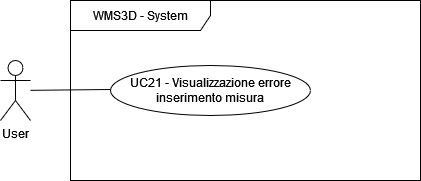

The diagram above was exported from draw.io. Its source (the exported page's mxGraphModel, read from the mxfile embedded in the PNG):
<mxGraphModel dx="1050" dy="530" grid="1" gridSize="10" guides="1" tooltips="1" connect="1" arrows="1" fold="1" page="1" pageScale="1" pageWidth="827" pageHeight="1169" math="0" shadow="0">
  <root>
    <mxCell id="0" />
    <mxCell id="1" parent="0" />
    <mxCell id="4BwgjcC-t7AZ2WxtZAjq-1" value="WMS3D - System" style="shape=umlFrame;whiteSpace=wrap;html=1;pointerEvents=0;width=140;height=30;" parent="1" vertex="1">
      <mxGeometry x="120" y="55" width="350" height="180" as="geometry" />
    </mxCell>
    <mxCell id="4BwgjcC-t7AZ2WxtZAjq-15" style="rounded=0;orthogonalLoop=1;jettySize=auto;html=1;entryX=0;entryY=0.5;entryDx=0;entryDy=0;endArrow=none;endFill=0;" parent="1" source="4BwgjcC-t7AZ2WxtZAjq-4" edge="1">
      <mxGeometry relative="1" as="geometry">
        <mxPoint x="160" y="144" as="targetPoint" />
      </mxGeometry>
    </mxCell>
    <mxCell id="4BwgjcC-t7AZ2WxtZAjq-4" value="User" style="shape=umlActor;verticalLabelPosition=bottom;verticalAlign=top;html=1;labelPosition=center;align=center;" parent="1" vertex="1">
      <mxGeometry x="50" y="115" width="30" height="60" as="geometry" />
    </mxCell>
    <mxCell id="4BwgjcC-t7AZ2WxtZAjq-9" value="UC21 - Visualizzazione errore inserimento misura" style="ellipse;whiteSpace=wrap;html=1;" parent="1" vertex="1">
      <mxGeometry x="160" y="120" width="200" height="50" as="geometry" />
    </mxCell>
  </root>
</mxGraphModel>